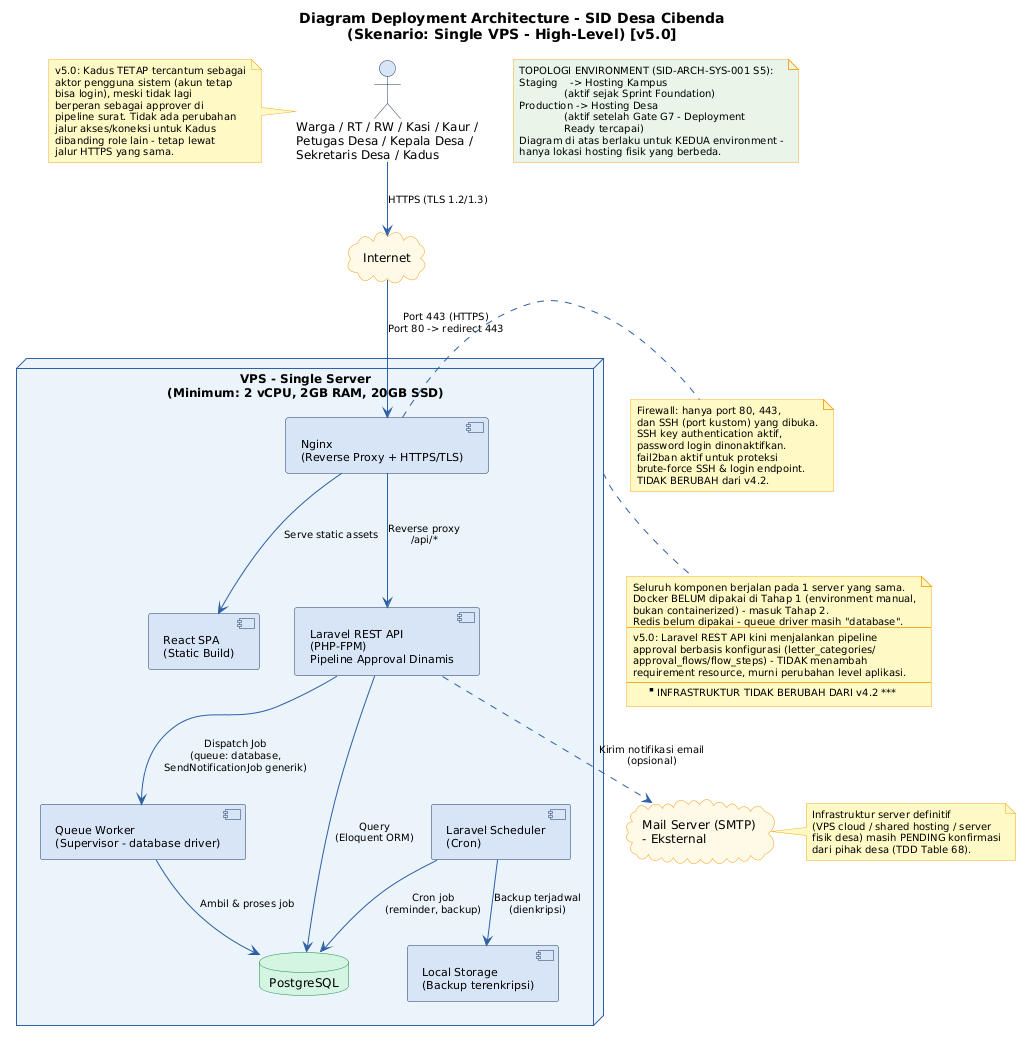

The diagram above was rendered by PlantUML. Its source (embedded in the PNG):
@startuml
'==================================================================================
' SECTION: DEPLOYMENT ARCHITECTURE
' FILE: 02_Deployment_Architecture_HighLevel_v5.puml
' JUDUL: Deployment Architecture v5 (High-Level)
' SUMBER: TDD SID Desa Cibenda v5.0 (Section 5.2.1 Table 7, Section 5.6.2,
'         Section 8.2.1) + SID-ARCH-SYS-001 v1.1 (S5 Topologi Deployment)
' CATATAN: Menggantikan 02_Deployment_Architecture_5_2_5_v4.puml (versi
'          ringkas/high-level dari 2 file deployment v4.2). Sama seperti
'          versi detail, infrastruktur TIDAK BERUBAH dari v4.2 - lihat
'          catatan revisi di akhir file.
' BASIS PENYUSUNAN (bukan detail teknis yang dikarang):
'   - TDD Table 7 (Tech Stack Tahap 1): Laravel REST API, React (pisah repo),
'     PostgreSQL, Laravel Queue (database driver), Laravel Scheduler
'   - TDD 5.6.2 (Infrastruktur & Deployment): wajib HTTPS (TLS 1.2/1.3),
'     firewall hanya buka port 80/443/SSH, SSH key auth, fail2ban
'   - TDD Table 66 (Asumsi Infrastruktur): server minimum 2 vCPU/2GB RAM/20GB SSD
'   - TDD Known Constraint (Table 70): Docker BELUM dipakai Tahap 1
'   - TDD Known Constraint (Table 70): Redis belum dipakai Tahap 1
'   - SID-ARCH-SYS-001 S5: topologi Staging (Hosting Kampus) vs Production
'     (Hosting Desa, setelah Gate G7)
' Skenario dipilih: Single VPS (semua komponen 1 server), level High-level.
' Detail presisi (versi Nginx, jumlah worker, port SSH kustom, dll) TIDAK
' digambar karena tidak tercatat di TDD manapun & infrastruktur server desa
' sendiri masih berstatus pending konfirmasi (TDD Table 68).
'==================================================================================


skinparam backgroundColor #FFFFFF
skinparam defaultFontName Arial
skinparam defaultFontSize 12

skinparam node {
  BackgroundColor #EBF3FB
  BorderColor #2E5FA3
  FontName Arial
  FontSize 12
  FontStyle bold
}
skinparam database {
  BackgroundColor #D5F5E3
  BorderColor #1E8449
  FontName Arial
  FontSize 12
}
skinparam component {
  BackgroundColor #D6E4F7
  BorderColor #1F3864
  FontName Arial
  FontSize 11
}
skinparam cloud {
  BackgroundColor #FEF9E7
  BorderColor #F39C12
  FontName Arial
  FontSize 12
}
skinparam actor {
  BackgroundColor #D6E4F7
  BorderColor #1F3864
  FontName Arial
  FontSize 12
}
skinparam arrow {
  Color #2E5FA3
  FontName Arial
  FontSize 10
}
skinparam note {
  BackgroundColor #FFF9C4
  BorderColor #F9A825
  FontName Arial
  FontSize 10
}

title Diagram Deployment Architecture - SID Desa Cibenda\n(Skenario: Single VPS - High-Level) [v5.0]

actor "Warga / RT / RW / Kasi / Kaur /\nPetugas Desa / Kepala Desa /\nSekretaris Desa / Kadus" as USER

cloud "Internet" as NET {
}

node "VPS - Single Server\n(Minimum: 2 vCPU, 2GB RAM, 20GB SSD)" as VPS {

  component "Nginx\n(Reverse Proxy + HTTPS/TLS)" as NGINX

  component "React SPA\n(Static Build)" as REACT

  component "Laravel REST API\n(PHP-FPM)\nPipeline Approval Dinamis" as LARAVEL

  component "Queue Worker\n(Supervisor - database driver)" as WORKER

  component "Laravel Scheduler\n(Cron)" as SCHED

  database "PostgreSQL" as DB

  component "Local Storage\n(Backup terenkripsi)" as BACKUP
}

cloud "Mail Server (SMTP)\n- Eksternal" as MAIL

USER --> NET : HTTPS (TLS 1.2/1.3)
NET --> NGINX : Port 443 (HTTPS)\nPort 80 -> redirect 443

NGINX --> REACT : Serve static assets
NGINX --> LARAVEL : Reverse proxy\n/api/*

LARAVEL --> DB : Query\n(Eloquent ORM)
LARAVEL --> WORKER : Dispatch Job\n(queue: database,\nSendNotificationJob generik)
WORKER --> DB : Ambil & proses job
SCHED --> DB : Cron job\n(reminder, backup)
LARAVEL ..> MAIL : Kirim notifikasi email\n(opsional)
SCHED --> BACKUP : Backup terjadwal\n(dienkripsi)

note bottom of VPS
  Seluruh komponen berjalan pada 1 server yang sama.
  Docker BELUM dipakai di Tahap 1 (environment manual,
  bukan containerized) - masuk Tahap 2.
  Redis belum dipakai - queue driver masih "database".
  --
  v5.0: Laravel REST API kini menjalankan pipeline
  approval berbasis konfigurasi (letter_categories/
  approval_flows/flow_steps) - TIDAK menambah
  requirement resource, murni perubahan level aplikasi.
  --
  *** INFRASTRUKTUR TIDAK BERUBAH DARI v4.2 ***
end note

note right of NGINX
  Firewall: hanya port 80, 443,
  dan SSH (port kustom) yang dibuka.
  SSH key authentication aktif,
  password login dinonaktifkan.
  fail2ban aktif untuk proteksi
  brute-force SSH & login endpoint.
  TIDAK BERUBAH dari v4.2.
end note

note right of MAIL
  Infrastruktur server definitif
  (VPS cloud / shared hosting / server
  fisik desa) masih PENDING konfirmasi
  dari pihak desa (TDD Table 68).
end note

note left of USER
  v5.0: Kadus TETAP tercantum sebagai
  aktor pengguna sistem (akun tetap
  bisa login), meski tidak lagi
  berperan sebagai approver di
  pipeline surat. Tidak ada perubahan
  jalur akses/koneksi untuk Kadus
  dibanding role lain - tetap lewat
  jalur HTTPS yang sama.
end note

note as TOPOLOGY #E8F5E9
  TOPOLOGI ENVIRONMENT (SID-ARCH-SYS-001 S5):
  Staging    -> Hosting Kampus
                (aktif sejak Sprint Foundation)
  Production -> Hosting Desa
                (aktif setelah Gate G7 - Deployment
                Ready tercapai)
  Diagram di atas berlaku untuk KEDUA environment -
  hanya lokasi hosting fisik yang berbeda.
end note



'==================================================================================
' CATATAN REVISI: 02_Deployment_Architecture_5_2_5_v4.puml -> 02_Deployment_Architecture_HighLevel_v5.puml
'==================================================================================
'
' *** INFRASTRUKTUR TEKNIS TIDAK BERUBAH SAMA SEKALI DARI v4.2 KE v5.0 ***
' Sama seperti versi detail (01_Deployment_Architecture_Detail_v5.puml),
' seluruh komponen inti (Nginx, React SPA static build, Laravel REST API
' via PHP-FPM, Queue Worker via Supervisor, Laravel Scheduler, PostgreSQL,
' Local Storage untuk backup) TIDAK mengalami perubahan struktural apapun.
'
' PERUBAHAN YANG DILAKUKAN DI FILE INI:
'   1. Label aktor USER: ditambahkan "Kadus" secara eksplisit ke daftar
'      (v4.2 sudah mencantumkan "Kepala Desa" tapi tidak eksplisit
'      mencantumkan Kadus di versi ringkas ini - meski aktor ini tetap
'      relevan sebagai pengguna login, hanya bukan approver lagi).
'   2. Komponen LARAVEL diberi label tambahan "Pipeline Approval Dinamis"
'      dan catatan singkat di bagian bawah VPS - murni kontekstual.
'   3. Panah LARAVEL -> WORKER diberi keterangan "SendNotificationJob
'      generik" untuk konsistensi dengan versi detail.
'   4. TAMBAH note baru "TOPOLOGY" yang merangkum informasi Staging/
'      Production dari SID-ARCH-SYS-001 S5 - informasi ini tidak ada
'      padanannya di TDD v4.2 manapun, jadi ditambahkan sebagai info baru
'      (bukan revisi dari sesuatu yang sudah ada).
'   5. TAMBAH note "left of USER" yang menjelaskan status Kadus sebagai
'      pengguna sistem (tetap bisa login, jalur akses sama seperti role
'      lain) meski bukan approver.
'   6. TAMBAH penegasan eksplisit "INFRASTRUKTUR TIDAK BERUBAH DARI v4.2"
'      di catatan bawah VPS, untuk konsistensi pesan dengan versi detail.
'
' YANG TIDAK DIUBAH: seluruh koneksi/panah antar komponen, struktur node
'   VPS, cloud Internet & Mail Server, catatan Firewall/fail2ban, dan
'   catatan pending konfirmasi infrastruktur server desa - identik dengan
'   v4.2.
'
'==================================================================================
@enduml